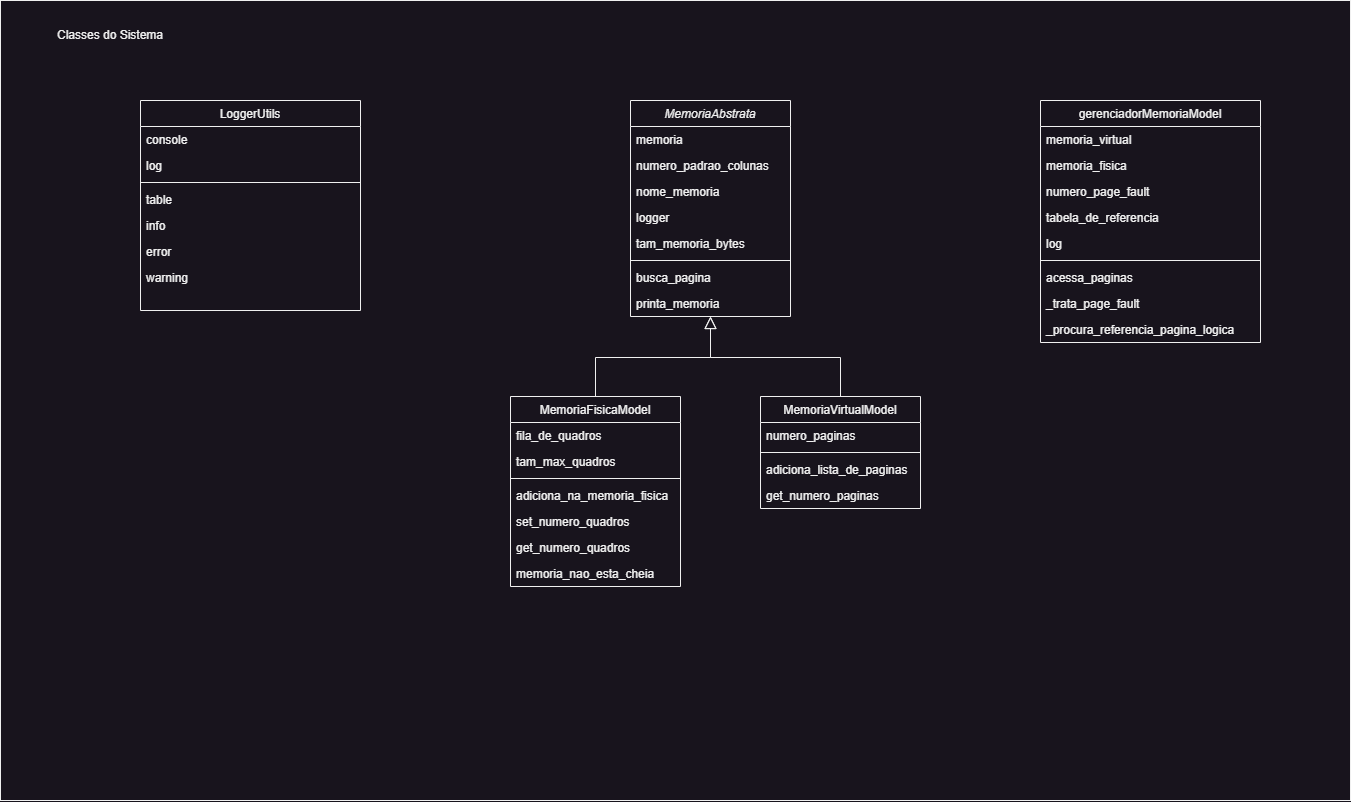

The diagram above was exported from draw.io. Its source (the exported page's mxGraphModel, read from the mxfile embedded in the PNG):
<mxGraphModel dx="2007" dy="2068" grid="1" gridSize="10" guides="1" tooltips="1" connect="1" arrows="1" fold="1" page="1" pageScale="1" pageWidth="827" pageHeight="1169" math="0" shadow="0">
  <root>
    <mxCell id="WIyWlLk6GJQsqaUBKTNV-0" />
    <mxCell id="WIyWlLk6GJQsqaUBKTNV-1" parent="WIyWlLk6GJQsqaUBKTNV-0" />
    <mxCell id="Uj72RPWx8iN9v2eaUWBb-28" value="" style="rounded=0;whiteSpace=wrap;html=1;fillColor=none;" vertex="1" parent="WIyWlLk6GJQsqaUBKTNV-1">
      <mxGeometry x="-410" y="20" width="1350" height="800" as="geometry" />
    </mxCell>
    <mxCell id="zkfFHV4jXpPFQw0GAbJ--0" value="MemoriaAbstrata" style="swimlane;fontStyle=2;align=center;verticalAlign=top;childLayout=stackLayout;horizontal=1;startSize=26;horizontalStack=0;resizeParent=1;resizeLast=0;collapsible=1;marginBottom=0;rounded=0;shadow=0;strokeWidth=1;" parent="WIyWlLk6GJQsqaUBKTNV-1" vertex="1">
      <mxGeometry x="220" y="120" width="160" height="216" as="geometry">
        <mxRectangle x="230" y="140" width="160" height="26" as="alternateBounds" />
      </mxGeometry>
    </mxCell>
    <mxCell id="zkfFHV4jXpPFQw0GAbJ--2" value="memoria" style="text;align=left;verticalAlign=top;spacingLeft=4;spacingRight=4;overflow=hidden;rotatable=0;points=[[0,0.5],[1,0.5]];portConstraint=eastwest;rounded=0;shadow=0;html=0;" parent="zkfFHV4jXpPFQw0GAbJ--0" vertex="1">
      <mxGeometry y="26" width="160" height="26" as="geometry" />
    </mxCell>
    <mxCell id="zkfFHV4jXpPFQw0GAbJ--3" value="numero_padrao_colunas" style="text;align=left;verticalAlign=top;spacingLeft=4;spacingRight=4;overflow=hidden;rotatable=0;points=[[0,0.5],[1,0.5]];portConstraint=eastwest;rounded=0;shadow=0;html=0;" parent="zkfFHV4jXpPFQw0GAbJ--0" vertex="1">
      <mxGeometry y="52" width="160" height="26" as="geometry" />
    </mxCell>
    <mxCell id="Uj72RPWx8iN9v2eaUWBb-1" value="nome_memoria" style="text;align=left;verticalAlign=top;spacingLeft=4;spacingRight=4;overflow=hidden;rotatable=0;points=[[0,0.5],[1,0.5]];portConstraint=eastwest;rounded=0;shadow=0;html=0;" vertex="1" parent="zkfFHV4jXpPFQw0GAbJ--0">
      <mxGeometry y="78" width="160" height="26" as="geometry" />
    </mxCell>
    <mxCell id="Uj72RPWx8iN9v2eaUWBb-0" value="logger" style="text;align=left;verticalAlign=top;spacingLeft=4;spacingRight=4;overflow=hidden;rotatable=0;points=[[0,0.5],[1,0.5]];portConstraint=eastwest;rounded=0;shadow=0;html=0;" vertex="1" parent="zkfFHV4jXpPFQw0GAbJ--0">
      <mxGeometry y="104" width="160" height="26" as="geometry" />
    </mxCell>
    <mxCell id="zkfFHV4jXpPFQw0GAbJ--8" value="tam_memoria_bytes" style="text;align=left;verticalAlign=top;spacingLeft=4;spacingRight=4;overflow=hidden;rotatable=0;points=[[0,0.5],[1,0.5]];portConstraint=eastwest;rounded=0;shadow=0;html=0;" parent="zkfFHV4jXpPFQw0GAbJ--0" vertex="1">
      <mxGeometry y="130" width="160" height="26" as="geometry" />
    </mxCell>
    <mxCell id="zkfFHV4jXpPFQw0GAbJ--4" value="" style="line;html=1;strokeWidth=1;align=left;verticalAlign=middle;spacingTop=-1;spacingLeft=3;spacingRight=3;rotatable=0;labelPosition=right;points=[];portConstraint=eastwest;" parent="zkfFHV4jXpPFQw0GAbJ--0" vertex="1">
      <mxGeometry y="156" width="160" height="8" as="geometry" />
    </mxCell>
    <mxCell id="zkfFHV4jXpPFQw0GAbJ--5" value="busca_pagina" style="text;align=left;verticalAlign=top;spacingLeft=4;spacingRight=4;overflow=hidden;rotatable=0;points=[[0,0.5],[1,0.5]];portConstraint=eastwest;" parent="zkfFHV4jXpPFQw0GAbJ--0" vertex="1">
      <mxGeometry y="164" width="160" height="26" as="geometry" />
    </mxCell>
    <mxCell id="Uj72RPWx8iN9v2eaUWBb-2" value="printa_memoria" style="text;align=left;verticalAlign=top;spacingLeft=4;spacingRight=4;overflow=hidden;rotatable=0;points=[[0,0.5],[1,0.5]];portConstraint=eastwest;" vertex="1" parent="zkfFHV4jXpPFQw0GAbJ--0">
      <mxGeometry y="190" width="160" height="26" as="geometry" />
    </mxCell>
    <mxCell id="zkfFHV4jXpPFQw0GAbJ--6" value="MemoriaFisicaModel" style="swimlane;fontStyle=0;align=center;verticalAlign=top;childLayout=stackLayout;horizontal=1;startSize=26;horizontalStack=0;resizeParent=1;resizeLast=0;collapsible=1;marginBottom=0;rounded=0;shadow=0;strokeWidth=1;" parent="WIyWlLk6GJQsqaUBKTNV-1" vertex="1">
      <mxGeometry x="100" y="416" width="170" height="190" as="geometry">
        <mxRectangle x="130" y="380" width="160" height="26" as="alternateBounds" />
      </mxGeometry>
    </mxCell>
    <mxCell id="zkfFHV4jXpPFQw0GAbJ--7" value="fila_de_quadros" style="text;align=left;verticalAlign=top;spacingLeft=4;spacingRight=4;overflow=hidden;rotatable=0;points=[[0,0.5],[1,0.5]];portConstraint=eastwest;" parent="zkfFHV4jXpPFQw0GAbJ--6" vertex="1">
      <mxGeometry y="26" width="170" height="26" as="geometry" />
    </mxCell>
    <mxCell id="Uj72RPWx8iN9v2eaUWBb-5" value="tam_max_quadros" style="text;align=left;verticalAlign=top;spacingLeft=4;spacingRight=4;overflow=hidden;rotatable=0;points=[[0,0.5],[1,0.5]];portConstraint=eastwest;rounded=0;shadow=0;html=0;" vertex="1" parent="zkfFHV4jXpPFQw0GAbJ--6">
      <mxGeometry y="52" width="170" height="26" as="geometry" />
    </mxCell>
    <mxCell id="zkfFHV4jXpPFQw0GAbJ--9" value="" style="line;html=1;strokeWidth=1;align=left;verticalAlign=middle;spacingTop=-1;spacingLeft=3;spacingRight=3;rotatable=0;labelPosition=right;points=[];portConstraint=eastwest;" parent="zkfFHV4jXpPFQw0GAbJ--6" vertex="1">
      <mxGeometry y="78" width="170" height="8" as="geometry" />
    </mxCell>
    <mxCell id="zkfFHV4jXpPFQw0GAbJ--10" value="adiciona_na_memoria_fisica" style="text;align=left;verticalAlign=top;spacingLeft=4;spacingRight=4;overflow=hidden;rotatable=0;points=[[0,0.5],[1,0.5]];portConstraint=eastwest;fontStyle=0" parent="zkfFHV4jXpPFQw0GAbJ--6" vertex="1">
      <mxGeometry y="86" width="170" height="26" as="geometry" />
    </mxCell>
    <mxCell id="zkfFHV4jXpPFQw0GAbJ--11" value="set_numero_quadros" style="text;align=left;verticalAlign=top;spacingLeft=4;spacingRight=4;overflow=hidden;rotatable=0;points=[[0,0.5],[1,0.5]];portConstraint=eastwest;" parent="zkfFHV4jXpPFQw0GAbJ--6" vertex="1">
      <mxGeometry y="112" width="170" height="26" as="geometry" />
    </mxCell>
    <mxCell id="Uj72RPWx8iN9v2eaUWBb-6" value="get_numero_quadros" style="text;align=left;verticalAlign=top;spacingLeft=4;spacingRight=4;overflow=hidden;rotatable=0;points=[[0,0.5],[1,0.5]];portConstraint=eastwest;" vertex="1" parent="zkfFHV4jXpPFQw0GAbJ--6">
      <mxGeometry y="138" width="170" height="26" as="geometry" />
    </mxCell>
    <mxCell id="Uj72RPWx8iN9v2eaUWBb-7" value="memoria_nao_esta_cheia" style="text;align=left;verticalAlign=top;spacingLeft=4;spacingRight=4;overflow=hidden;rotatable=0;points=[[0,0.5],[1,0.5]];portConstraint=eastwest;" vertex="1" parent="zkfFHV4jXpPFQw0GAbJ--6">
      <mxGeometry y="164" width="170" height="26" as="geometry" />
    </mxCell>
    <mxCell id="zkfFHV4jXpPFQw0GAbJ--12" value="" style="endArrow=block;endSize=10;endFill=0;shadow=0;strokeWidth=1;rounded=0;curved=0;edgeStyle=elbowEdgeStyle;elbow=vertical;" parent="WIyWlLk6GJQsqaUBKTNV-1" source="zkfFHV4jXpPFQw0GAbJ--6" target="zkfFHV4jXpPFQw0GAbJ--0" edge="1">
      <mxGeometry width="160" relative="1" as="geometry">
        <mxPoint x="200" y="203" as="sourcePoint" />
        <mxPoint x="200" y="203" as="targetPoint" />
      </mxGeometry>
    </mxCell>
    <mxCell id="zkfFHV4jXpPFQw0GAbJ--13" value="MemoriaVirtualModel" style="swimlane;fontStyle=0;align=center;verticalAlign=top;childLayout=stackLayout;horizontal=1;startSize=26;horizontalStack=0;resizeParent=1;resizeLast=0;collapsible=1;marginBottom=0;rounded=0;shadow=0;strokeWidth=1;" parent="WIyWlLk6GJQsqaUBKTNV-1" vertex="1">
      <mxGeometry x="350" y="416" width="160" height="112" as="geometry">
        <mxRectangle x="340" y="380" width="170" height="26" as="alternateBounds" />
      </mxGeometry>
    </mxCell>
    <mxCell id="Uj72RPWx8iN9v2eaUWBb-10" value="numero_paginas" style="text;align=left;verticalAlign=top;spacingLeft=4;spacingRight=4;overflow=hidden;rotatable=0;points=[[0,0.5],[1,0.5]];portConstraint=eastwest;" vertex="1" parent="zkfFHV4jXpPFQw0GAbJ--13">
      <mxGeometry y="26" width="160" height="26" as="geometry" />
    </mxCell>
    <mxCell id="zkfFHV4jXpPFQw0GAbJ--15" value="" style="line;html=1;strokeWidth=1;align=left;verticalAlign=middle;spacingTop=-1;spacingLeft=3;spacingRight=3;rotatable=0;labelPosition=right;points=[];portConstraint=eastwest;" parent="zkfFHV4jXpPFQw0GAbJ--13" vertex="1">
      <mxGeometry y="52" width="160" height="8" as="geometry" />
    </mxCell>
    <mxCell id="Uj72RPWx8iN9v2eaUWBb-11" value="adiciona_lista_de_paginas" style="text;align=left;verticalAlign=top;spacingLeft=4;spacingRight=4;overflow=hidden;rotatable=0;points=[[0,0.5],[1,0.5]];portConstraint=eastwest;" vertex="1" parent="zkfFHV4jXpPFQw0GAbJ--13">
      <mxGeometry y="60" width="160" height="26" as="geometry" />
    </mxCell>
    <mxCell id="Uj72RPWx8iN9v2eaUWBb-12" value="get_numero_paginas" style="text;align=left;verticalAlign=top;spacingLeft=4;spacingRight=4;overflow=hidden;rotatable=0;points=[[0,0.5],[1,0.5]];portConstraint=eastwest;" vertex="1" parent="zkfFHV4jXpPFQw0GAbJ--13">
      <mxGeometry y="86" width="160" height="26" as="geometry" />
    </mxCell>
    <mxCell id="zkfFHV4jXpPFQw0GAbJ--16" value="" style="endArrow=block;endSize=10;endFill=0;shadow=0;strokeWidth=1;rounded=0;curved=0;edgeStyle=elbowEdgeStyle;elbow=vertical;" parent="WIyWlLk6GJQsqaUBKTNV-1" source="zkfFHV4jXpPFQw0GAbJ--13" target="zkfFHV4jXpPFQw0GAbJ--0" edge="1">
      <mxGeometry width="160" relative="1" as="geometry">
        <mxPoint x="210" y="373" as="sourcePoint" />
        <mxPoint x="310" y="271" as="targetPoint" />
      </mxGeometry>
    </mxCell>
    <mxCell id="zkfFHV4jXpPFQw0GAbJ--17" value="gerenciadorMemoriaModel" style="swimlane;fontStyle=0;align=center;verticalAlign=top;childLayout=stackLayout;horizontal=1;startSize=26;horizontalStack=0;resizeParent=1;resizeLast=0;collapsible=1;marginBottom=0;rounded=0;shadow=0;strokeWidth=1;" parent="WIyWlLk6GJQsqaUBKTNV-1" vertex="1">
      <mxGeometry x="630" y="120" width="220" height="242" as="geometry">
        <mxRectangle x="550" y="140" width="160" height="26" as="alternateBounds" />
      </mxGeometry>
    </mxCell>
    <mxCell id="zkfFHV4jXpPFQw0GAbJ--18" value="memoria_virtual" style="text;align=left;verticalAlign=top;spacingLeft=4;spacingRight=4;overflow=hidden;rotatable=0;points=[[0,0.5],[1,0.5]];portConstraint=eastwest;" parent="zkfFHV4jXpPFQw0GAbJ--17" vertex="1">
      <mxGeometry y="26" width="220" height="26" as="geometry" />
    </mxCell>
    <mxCell id="zkfFHV4jXpPFQw0GAbJ--19" value="memoria_fisica" style="text;align=left;verticalAlign=top;spacingLeft=4;spacingRight=4;overflow=hidden;rotatable=0;points=[[0,0.5],[1,0.5]];portConstraint=eastwest;rounded=0;shadow=0;html=0;" parent="zkfFHV4jXpPFQw0GAbJ--17" vertex="1">
      <mxGeometry y="52" width="220" height="26" as="geometry" />
    </mxCell>
    <mxCell id="zkfFHV4jXpPFQw0GAbJ--20" value="numero_page_fault" style="text;align=left;verticalAlign=top;spacingLeft=4;spacingRight=4;overflow=hidden;rotatable=0;points=[[0,0.5],[1,0.5]];portConstraint=eastwest;rounded=0;shadow=0;html=0;" parent="zkfFHV4jXpPFQw0GAbJ--17" vertex="1">
      <mxGeometry y="78" width="220" height="26" as="geometry" />
    </mxCell>
    <mxCell id="zkfFHV4jXpPFQw0GAbJ--21" value="tabela_de_referencia" style="text;align=left;verticalAlign=top;spacingLeft=4;spacingRight=4;overflow=hidden;rotatable=0;points=[[0,0.5],[1,0.5]];portConstraint=eastwest;rounded=0;shadow=0;html=0;" parent="zkfFHV4jXpPFQw0GAbJ--17" vertex="1">
      <mxGeometry y="104" width="220" height="26" as="geometry" />
    </mxCell>
    <mxCell id="zkfFHV4jXpPFQw0GAbJ--22" value="log" style="text;align=left;verticalAlign=top;spacingLeft=4;spacingRight=4;overflow=hidden;rotatable=0;points=[[0,0.5],[1,0.5]];portConstraint=eastwest;rounded=0;shadow=0;html=0;" parent="zkfFHV4jXpPFQw0GAbJ--17" vertex="1">
      <mxGeometry y="130" width="220" height="26" as="geometry" />
    </mxCell>
    <mxCell id="zkfFHV4jXpPFQw0GAbJ--23" value="" style="line;html=1;strokeWidth=1;align=left;verticalAlign=middle;spacingTop=-1;spacingLeft=3;spacingRight=3;rotatable=0;labelPosition=right;points=[];portConstraint=eastwest;" parent="zkfFHV4jXpPFQw0GAbJ--17" vertex="1">
      <mxGeometry y="156" width="220" height="8" as="geometry" />
    </mxCell>
    <mxCell id="zkfFHV4jXpPFQw0GAbJ--24" value="acessa_paginas" style="text;align=left;verticalAlign=top;spacingLeft=4;spacingRight=4;overflow=hidden;rotatable=0;points=[[0,0.5],[1,0.5]];portConstraint=eastwest;" parent="zkfFHV4jXpPFQw0GAbJ--17" vertex="1">
      <mxGeometry y="164" width="220" height="26" as="geometry" />
    </mxCell>
    <mxCell id="zkfFHV4jXpPFQw0GAbJ--25" value="_trata_page_fault" style="text;align=left;verticalAlign=top;spacingLeft=4;spacingRight=4;overflow=hidden;rotatable=0;points=[[0,0.5],[1,0.5]];portConstraint=eastwest;" parent="zkfFHV4jXpPFQw0GAbJ--17" vertex="1">
      <mxGeometry y="190" width="220" height="26" as="geometry" />
    </mxCell>
    <mxCell id="Uj72RPWx8iN9v2eaUWBb-13" value="_procura_referencia_pagina_logica" style="text;align=left;verticalAlign=top;spacingLeft=4;spacingRight=4;overflow=hidden;rotatable=0;points=[[0,0.5],[1,0.5]];portConstraint=eastwest;" vertex="1" parent="zkfFHV4jXpPFQw0GAbJ--17">
      <mxGeometry y="216" width="220" height="26" as="geometry" />
    </mxCell>
    <mxCell id="Uj72RPWx8iN9v2eaUWBb-15" value="LoggerUtils" style="swimlane;fontStyle=0;align=center;verticalAlign=top;childLayout=stackLayout;horizontal=1;startSize=26;horizontalStack=0;resizeParent=1;resizeLast=0;collapsible=1;marginBottom=0;rounded=0;shadow=0;strokeWidth=1;" vertex="1" parent="WIyWlLk6GJQsqaUBKTNV-1">
      <mxGeometry x="-270" y="120" width="220" height="210" as="geometry">
        <mxRectangle x="550" y="140" width="160" height="26" as="alternateBounds" />
      </mxGeometry>
    </mxCell>
    <mxCell id="Uj72RPWx8iN9v2eaUWBb-16" value="console" style="text;align=left;verticalAlign=top;spacingLeft=4;spacingRight=4;overflow=hidden;rotatable=0;points=[[0,0.5],[1,0.5]];portConstraint=eastwest;" vertex="1" parent="Uj72RPWx8iN9v2eaUWBb-15">
      <mxGeometry y="26" width="220" height="26" as="geometry" />
    </mxCell>
    <mxCell id="Uj72RPWx8iN9v2eaUWBb-25" value="log" style="text;align=left;verticalAlign=top;spacingLeft=4;spacingRight=4;overflow=hidden;rotatable=0;points=[[0,0.5],[1,0.5]];portConstraint=eastwest;" vertex="1" parent="Uj72RPWx8iN9v2eaUWBb-15">
      <mxGeometry y="52" width="220" height="26" as="geometry" />
    </mxCell>
    <mxCell id="Uj72RPWx8iN9v2eaUWBb-21" value="" style="line;html=1;strokeWidth=1;align=left;verticalAlign=middle;spacingTop=-1;spacingLeft=3;spacingRight=3;rotatable=0;labelPosition=right;points=[];portConstraint=eastwest;" vertex="1" parent="Uj72RPWx8iN9v2eaUWBb-15">
      <mxGeometry y="78" width="220" height="8" as="geometry" />
    </mxCell>
    <mxCell id="Uj72RPWx8iN9v2eaUWBb-22" value="table" style="text;align=left;verticalAlign=top;spacingLeft=4;spacingRight=4;overflow=hidden;rotatable=0;points=[[0,0.5],[1,0.5]];portConstraint=eastwest;" vertex="1" parent="Uj72RPWx8iN9v2eaUWBb-15">
      <mxGeometry y="86" width="220" height="26" as="geometry" />
    </mxCell>
    <mxCell id="Uj72RPWx8iN9v2eaUWBb-23" value="info" style="text;align=left;verticalAlign=top;spacingLeft=4;spacingRight=4;overflow=hidden;rotatable=0;points=[[0,0.5],[1,0.5]];portConstraint=eastwest;" vertex="1" parent="Uj72RPWx8iN9v2eaUWBb-15">
      <mxGeometry y="112" width="220" height="26" as="geometry" />
    </mxCell>
    <mxCell id="Uj72RPWx8iN9v2eaUWBb-24" value="error" style="text;align=left;verticalAlign=top;spacingLeft=4;spacingRight=4;overflow=hidden;rotatable=0;points=[[0,0.5],[1,0.5]];portConstraint=eastwest;" vertex="1" parent="Uj72RPWx8iN9v2eaUWBb-15">
      <mxGeometry y="138" width="220" height="26" as="geometry" />
    </mxCell>
    <mxCell id="Uj72RPWx8iN9v2eaUWBb-26" value="warning" style="text;align=left;verticalAlign=top;spacingLeft=4;spacingRight=4;overflow=hidden;rotatable=0;points=[[0,0.5],[1,0.5]];portConstraint=eastwest;" vertex="1" parent="Uj72RPWx8iN9v2eaUWBb-15">
      <mxGeometry y="164" width="220" height="26" as="geometry" />
    </mxCell>
    <mxCell id="Uj72RPWx8iN9v2eaUWBb-29" value="Classes do Sistema" style="text;html=1;align=center;verticalAlign=middle;whiteSpace=wrap;rounded=0;" vertex="1" parent="WIyWlLk6GJQsqaUBKTNV-1">
      <mxGeometry x="-360" y="40" width="120" height="30" as="geometry" />
    </mxCell>
  </root>
</mxGraphModel>